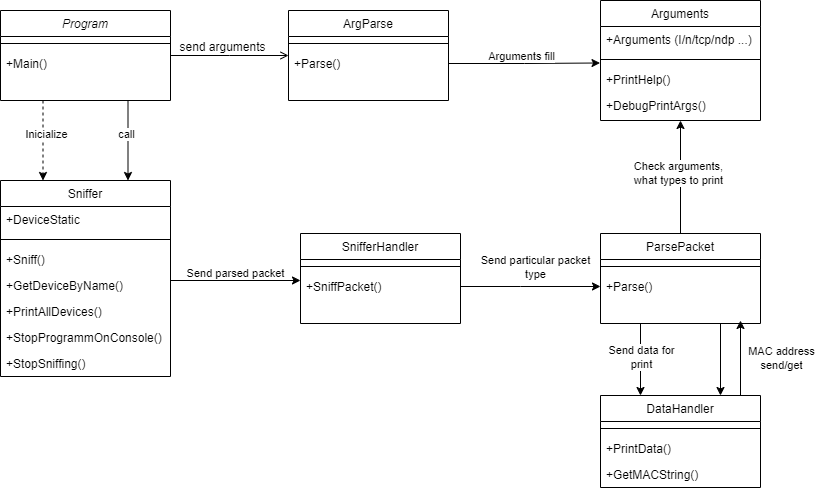

The diagram above was exported from draw.io. Its source (the exported page's mxGraphModel, read from the mxfile embedded in the PNG):
<mxGraphModel dx="1009" dy="573" grid="1" gridSize="10" guides="1" tooltips="1" connect="1" arrows="1" fold="1" page="1" pageScale="1" pageWidth="827" pageHeight="1169" math="0" shadow="0">
  <root>
    <mxCell id="WIyWlLk6GJQsqaUBKTNV-0" />
    <mxCell id="WIyWlLk6GJQsqaUBKTNV-1" parent="WIyWlLk6GJQsqaUBKTNV-0" />
    <mxCell id="zkHjbZ31oKHwvXp0ToP0-17" style="edgeStyle=orthogonalEdgeStyle;rounded=0;orthogonalLoop=1;jettySize=auto;html=1;exitX=0.25;exitY=1;exitDx=0;exitDy=0;entryX=0.25;entryY=0;entryDx=0;entryDy=0;dashed=1;" edge="1" parent="WIyWlLk6GJQsqaUBKTNV-1" source="zkfFHV4jXpPFQw0GAbJ--0" target="zkHjbZ31oKHwvXp0ToP0-10">
      <mxGeometry relative="1" as="geometry" />
    </mxCell>
    <mxCell id="zkHjbZ31oKHwvXp0ToP0-18" value="Inicialize" style="edgeLabel;html=1;align=center;verticalAlign=middle;resizable=0;points=[];" vertex="1" connectable="0" parent="zkHjbZ31oKHwvXp0ToP0-17">
      <mxGeometry x="-0.1875" y="3" relative="1" as="geometry">
        <mxPoint as="offset" />
      </mxGeometry>
    </mxCell>
    <mxCell id="zkHjbZ31oKHwvXp0ToP0-19" style="edgeStyle=orthogonalEdgeStyle;rounded=0;orthogonalLoop=1;jettySize=auto;html=1;exitX=0.75;exitY=1;exitDx=0;exitDy=0;entryX=0.75;entryY=0;entryDx=0;entryDy=0;" edge="1" parent="WIyWlLk6GJQsqaUBKTNV-1" source="zkfFHV4jXpPFQw0GAbJ--0" target="zkHjbZ31oKHwvXp0ToP0-10">
      <mxGeometry relative="1" as="geometry">
        <Array as="points">
          <mxPoint x="348" y="200" />
          <mxPoint x="348" y="240" />
        </Array>
      </mxGeometry>
    </mxCell>
    <mxCell id="zkHjbZ31oKHwvXp0ToP0-20" value="call" style="edgeLabel;html=1;align=center;verticalAlign=middle;resizable=0;points=[];" vertex="1" connectable="0" parent="zkHjbZ31oKHwvXp0ToP0-19">
      <mxGeometry x="-0.1875" y="-2" relative="1" as="geometry">
        <mxPoint as="offset" />
      </mxGeometry>
    </mxCell>
    <mxCell id="zkfFHV4jXpPFQw0GAbJ--0" value="Program" style="swimlane;fontStyle=2;align=center;verticalAlign=top;childLayout=stackLayout;horizontal=1;startSize=26;horizontalStack=0;resizeParent=1;resizeLast=0;collapsible=1;marginBottom=0;rounded=0;shadow=0;strokeWidth=1;" parent="WIyWlLk6GJQsqaUBKTNV-1" vertex="1">
      <mxGeometry x="220" y="110" width="170" height="90" as="geometry">
        <mxRectangle x="230" y="140" width="160" height="26" as="alternateBounds" />
      </mxGeometry>
    </mxCell>
    <mxCell id="zkfFHV4jXpPFQw0GAbJ--4" value="" style="line;html=1;strokeWidth=1;align=left;verticalAlign=middle;spacingTop=-1;spacingLeft=3;spacingRight=3;rotatable=0;labelPosition=right;points=[];portConstraint=eastwest;" parent="zkfFHV4jXpPFQw0GAbJ--0" vertex="1">
      <mxGeometry y="26" width="170" height="14" as="geometry" />
    </mxCell>
    <mxCell id="zkfFHV4jXpPFQw0GAbJ--5" value="+Main()" style="text;align=left;verticalAlign=top;spacingLeft=4;spacingRight=4;overflow=hidden;rotatable=0;points=[[0,0.5],[1,0.5]];portConstraint=eastwest;" parent="zkfFHV4jXpPFQw0GAbJ--0" vertex="1">
      <mxGeometry y="40" width="170" height="26" as="geometry" />
    </mxCell>
    <mxCell id="zkfFHV4jXpPFQw0GAbJ--17" value="ArgParse" style="swimlane;fontStyle=0;align=center;verticalAlign=top;childLayout=stackLayout;horizontal=1;startSize=26;horizontalStack=0;resizeParent=1;resizeLast=0;collapsible=1;marginBottom=0;rounded=0;shadow=0;strokeWidth=1;" parent="WIyWlLk6GJQsqaUBKTNV-1" vertex="1">
      <mxGeometry x="508" y="110" width="160" height="90" as="geometry">
        <mxRectangle x="550" y="140" width="160" height="26" as="alternateBounds" />
      </mxGeometry>
    </mxCell>
    <mxCell id="zkfFHV4jXpPFQw0GAbJ--23" value="" style="line;html=1;strokeWidth=1;align=left;verticalAlign=middle;spacingTop=-1;spacingLeft=3;spacingRight=3;rotatable=0;labelPosition=right;points=[];portConstraint=eastwest;" parent="zkfFHV4jXpPFQw0GAbJ--17" vertex="1">
      <mxGeometry y="26" width="160" height="14" as="geometry" />
    </mxCell>
    <mxCell id="zkfFHV4jXpPFQw0GAbJ--24" value="+Parse()" style="text;align=left;verticalAlign=top;spacingLeft=4;spacingRight=4;overflow=hidden;rotatable=0;points=[[0,0.5],[1,0.5]];portConstraint=eastwest;" parent="zkfFHV4jXpPFQw0GAbJ--17" vertex="1">
      <mxGeometry y="40" width="160" height="26" as="geometry" />
    </mxCell>
    <mxCell id="zkfFHV4jXpPFQw0GAbJ--26" value="" style="endArrow=open;shadow=0;strokeWidth=1;rounded=0;curved=0;endFill=1;edgeStyle=elbowEdgeStyle;elbow=vertical;" parent="WIyWlLk6GJQsqaUBKTNV-1" source="zkfFHV4jXpPFQw0GAbJ--0" target="zkfFHV4jXpPFQw0GAbJ--17" edge="1">
      <mxGeometry x="0.5" y="41" relative="1" as="geometry">
        <mxPoint x="380" y="192" as="sourcePoint" />
        <mxPoint x="540" y="192" as="targetPoint" />
        <mxPoint x="-40" y="32" as="offset" />
      </mxGeometry>
    </mxCell>
    <mxCell id="zkfFHV4jXpPFQw0GAbJ--29" value="send arguments" style="text;html=1;resizable=0;points=[];;align=center;verticalAlign=middle;labelBackgroundColor=none;rounded=0;shadow=0;strokeWidth=1;fontSize=12;" parent="zkfFHV4jXpPFQw0GAbJ--26" vertex="1" connectable="0">
      <mxGeometry x="0.5" y="49" relative="1" as="geometry">
        <mxPoint x="-38" y="40" as="offset" />
      </mxGeometry>
    </mxCell>
    <mxCell id="zkHjbZ31oKHwvXp0ToP0-1" value="Arguments" style="swimlane;fontStyle=0;align=center;verticalAlign=top;childLayout=stackLayout;horizontal=1;startSize=26;horizontalStack=0;resizeParent=1;resizeLast=0;collapsible=1;marginBottom=0;rounded=0;shadow=0;strokeWidth=1;" vertex="1" parent="WIyWlLk6GJQsqaUBKTNV-1">
      <mxGeometry x="820" y="100" width="160" height="120" as="geometry">
        <mxRectangle x="550" y="140" width="160" height="26" as="alternateBounds" />
      </mxGeometry>
    </mxCell>
    <mxCell id="zkHjbZ31oKHwvXp0ToP0-5" value="+Arguments (I/n/tcp/ndp ...)" style="text;align=left;verticalAlign=top;spacingLeft=4;spacingRight=4;overflow=hidden;rotatable=0;points=[[0,0.5],[1,0.5]];portConstraint=eastwest;" vertex="1" parent="zkHjbZ31oKHwvXp0ToP0-1">
      <mxGeometry y="26" width="160" height="26" as="geometry" />
    </mxCell>
    <mxCell id="zkHjbZ31oKHwvXp0ToP0-2" value="" style="line;html=1;strokeWidth=1;align=left;verticalAlign=middle;spacingTop=-1;spacingLeft=3;spacingRight=3;rotatable=0;labelPosition=right;points=[];portConstraint=eastwest;" vertex="1" parent="zkHjbZ31oKHwvXp0ToP0-1">
      <mxGeometry y="52" width="160" height="14" as="geometry" />
    </mxCell>
    <mxCell id="zkHjbZ31oKHwvXp0ToP0-3" value="+PrintHelp()" style="text;align=left;verticalAlign=top;spacingLeft=4;spacingRight=4;overflow=hidden;rotatable=0;points=[[0,0.5],[1,0.5]];portConstraint=eastwest;" vertex="1" parent="zkHjbZ31oKHwvXp0ToP0-1">
      <mxGeometry y="66" width="160" height="26" as="geometry" />
    </mxCell>
    <mxCell id="zkHjbZ31oKHwvXp0ToP0-4" value="+DebugPrintArgs()" style="text;align=left;verticalAlign=top;spacingLeft=4;spacingRight=4;overflow=hidden;rotatable=0;points=[[0,0.5],[1,0.5]];portConstraint=eastwest;" vertex="1" parent="zkHjbZ31oKHwvXp0ToP0-1">
      <mxGeometry y="92" width="160" height="26" as="geometry" />
    </mxCell>
    <mxCell id="zkHjbZ31oKHwvXp0ToP0-10" value="Sniffer" style="swimlane;fontStyle=0;align=center;verticalAlign=top;childLayout=stackLayout;horizontal=1;startSize=26;horizontalStack=0;resizeParent=1;resizeLast=0;collapsible=1;marginBottom=0;rounded=0;shadow=0;strokeWidth=1;" vertex="1" parent="WIyWlLk6GJQsqaUBKTNV-1">
      <mxGeometry x="220" y="280" width="170" height="196" as="geometry">
        <mxRectangle x="230" y="140" width="160" height="26" as="alternateBounds" />
      </mxGeometry>
    </mxCell>
    <mxCell id="zkHjbZ31oKHwvXp0ToP0-21" value="+DeviceStatic" style="text;align=left;verticalAlign=top;spacingLeft=4;spacingRight=4;overflow=hidden;rotatable=0;points=[[0,0.5],[1,0.5]];portConstraint=eastwest;" vertex="1" parent="zkHjbZ31oKHwvXp0ToP0-10">
      <mxGeometry y="26" width="170" height="26" as="geometry" />
    </mxCell>
    <mxCell id="zkHjbZ31oKHwvXp0ToP0-11" value="" style="line;html=1;strokeWidth=1;align=left;verticalAlign=middle;spacingTop=-1;spacingLeft=3;spacingRight=3;rotatable=0;labelPosition=right;points=[];portConstraint=eastwest;" vertex="1" parent="zkHjbZ31oKHwvXp0ToP0-10">
      <mxGeometry y="52" width="170" height="14" as="geometry" />
    </mxCell>
    <mxCell id="zkHjbZ31oKHwvXp0ToP0-12" value="+Sniff()" style="text;align=left;verticalAlign=top;spacingLeft=4;spacingRight=4;overflow=hidden;rotatable=0;points=[[0,0.5],[1,0.5]];portConstraint=eastwest;" vertex="1" parent="zkHjbZ31oKHwvXp0ToP0-10">
      <mxGeometry y="66" width="170" height="26" as="geometry" />
    </mxCell>
    <mxCell id="zkHjbZ31oKHwvXp0ToP0-22" value="+GetDeviceByName()" style="text;align=left;verticalAlign=top;spacingLeft=4;spacingRight=4;overflow=hidden;rotatable=0;points=[[0,0.5],[1,0.5]];portConstraint=eastwest;" vertex="1" parent="zkHjbZ31oKHwvXp0ToP0-10">
      <mxGeometry y="92" width="170" height="26" as="geometry" />
    </mxCell>
    <mxCell id="zkHjbZ31oKHwvXp0ToP0-23" value="+PrintAllDevices()" style="text;align=left;verticalAlign=top;spacingLeft=4;spacingRight=4;overflow=hidden;rotatable=0;points=[[0,0.5],[1,0.5]];portConstraint=eastwest;" vertex="1" parent="zkHjbZ31oKHwvXp0ToP0-10">
      <mxGeometry y="118" width="170" height="26" as="geometry" />
    </mxCell>
    <mxCell id="zkHjbZ31oKHwvXp0ToP0-24" value="+StopProgrammOnConsole()" style="text;align=left;verticalAlign=top;spacingLeft=4;spacingRight=4;overflow=hidden;rotatable=0;points=[[0,0.5],[1,0.5]];portConstraint=eastwest;" vertex="1" parent="zkHjbZ31oKHwvXp0ToP0-10">
      <mxGeometry y="144" width="170" height="26" as="geometry" />
    </mxCell>
    <mxCell id="zkHjbZ31oKHwvXp0ToP0-27" value="+StopSniffing()" style="text;align=left;verticalAlign=top;spacingLeft=4;spacingRight=4;overflow=hidden;rotatable=0;points=[[0,0.5],[1,0.5]];portConstraint=eastwest;" vertex="1" parent="zkHjbZ31oKHwvXp0ToP0-10">
      <mxGeometry y="170" width="170" height="26" as="geometry" />
    </mxCell>
    <mxCell id="zkHjbZ31oKHwvXp0ToP0-25" style="edgeStyle=orthogonalEdgeStyle;rounded=0;orthogonalLoop=1;jettySize=auto;html=1;exitX=1;exitY=0.5;exitDx=0;exitDy=0;entryX=-0.003;entryY=-0.135;entryDx=0;entryDy=0;entryPerimeter=0;" edge="1" parent="WIyWlLk6GJQsqaUBKTNV-1" source="zkfFHV4jXpPFQw0GAbJ--24" target="zkHjbZ31oKHwvXp0ToP0-3">
      <mxGeometry relative="1" as="geometry" />
    </mxCell>
    <mxCell id="zkHjbZ31oKHwvXp0ToP0-26" value="Arguments fill" style="edgeLabel;html=1;align=center;verticalAlign=middle;resizable=0;points=[];" vertex="1" connectable="0" parent="zkHjbZ31oKHwvXp0ToP0-25">
      <mxGeometry x="-0.0588" y="-4" relative="1" as="geometry">
        <mxPoint y="-12" as="offset" />
      </mxGeometry>
    </mxCell>
    <mxCell id="zkHjbZ31oKHwvXp0ToP0-28" value="SnifferHandler" style="swimlane;fontStyle=0;align=center;verticalAlign=top;childLayout=stackLayout;horizontal=1;startSize=26;horizontalStack=0;resizeParent=1;resizeLast=0;collapsible=1;marginBottom=0;rounded=0;shadow=0;strokeWidth=1;" vertex="1" parent="WIyWlLk6GJQsqaUBKTNV-1">
      <mxGeometry x="520" y="333" width="160" height="90" as="geometry">
        <mxRectangle x="550" y="140" width="160" height="26" as="alternateBounds" />
      </mxGeometry>
    </mxCell>
    <mxCell id="zkHjbZ31oKHwvXp0ToP0-29" value="" style="line;html=1;strokeWidth=1;align=left;verticalAlign=middle;spacingTop=-1;spacingLeft=3;spacingRight=3;rotatable=0;labelPosition=right;points=[];portConstraint=eastwest;" vertex="1" parent="zkHjbZ31oKHwvXp0ToP0-28">
      <mxGeometry y="26" width="160" height="14" as="geometry" />
    </mxCell>
    <mxCell id="zkHjbZ31oKHwvXp0ToP0-30" value="+SniffPacket()" style="text;align=left;verticalAlign=top;spacingLeft=4;spacingRight=4;overflow=hidden;rotatable=0;points=[[0,0.5],[1,0.5]];portConstraint=eastwest;" vertex="1" parent="zkHjbZ31oKHwvXp0ToP0-28">
      <mxGeometry y="40" width="160" height="26" as="geometry" />
    </mxCell>
    <mxCell id="zkHjbZ31oKHwvXp0ToP0-33" style="edgeStyle=orthogonalEdgeStyle;rounded=0;orthogonalLoop=1;jettySize=auto;html=1;exitX=1;exitY=0.5;exitDx=0;exitDy=0;" edge="1" parent="WIyWlLk6GJQsqaUBKTNV-1" source="zkHjbZ31oKHwvXp0ToP0-22" target="zkHjbZ31oKHwvXp0ToP0-28">
      <mxGeometry relative="1" as="geometry">
        <Array as="points">
          <mxPoint x="390" y="380" />
        </Array>
      </mxGeometry>
    </mxCell>
    <mxCell id="zkHjbZ31oKHwvXp0ToP0-34" value="Send parsed packet" style="edgeLabel;html=1;align=center;verticalAlign=middle;resizable=0;points=[];" vertex="1" connectable="0" parent="zkHjbZ31oKHwvXp0ToP0-33">
      <mxGeometry x="0.0222" y="-4" relative="1" as="geometry">
        <mxPoint y="-12" as="offset" />
      </mxGeometry>
    </mxCell>
    <mxCell id="zkHjbZ31oKHwvXp0ToP0-40" style="edgeStyle=orthogonalEdgeStyle;rounded=0;orthogonalLoop=1;jettySize=auto;html=1;exitX=0.5;exitY=0;exitDx=0;exitDy=0;entryX=0.5;entryY=1;entryDx=0;entryDy=0;" edge="1" parent="WIyWlLk6GJQsqaUBKTNV-1" source="zkHjbZ31oKHwvXp0ToP0-35" target="zkHjbZ31oKHwvXp0ToP0-1">
      <mxGeometry relative="1" as="geometry" />
    </mxCell>
    <mxCell id="zkHjbZ31oKHwvXp0ToP0-41" value="Check arguments,&lt;br&gt;what types to print" style="edgeLabel;html=1;align=center;verticalAlign=middle;resizable=0;points=[];" vertex="1" connectable="0" parent="zkHjbZ31oKHwvXp0ToP0-40">
      <mxGeometry x="0.0826" y="3" relative="1" as="geometry">
        <mxPoint as="offset" />
      </mxGeometry>
    </mxCell>
    <mxCell id="zkHjbZ31oKHwvXp0ToP0-47" style="edgeStyle=orthogonalEdgeStyle;rounded=0;orthogonalLoop=1;jettySize=auto;html=1;exitX=0.25;exitY=1;exitDx=0;exitDy=0;entryX=0.25;entryY=0;entryDx=0;entryDy=0;" edge="1" parent="WIyWlLk6GJQsqaUBKTNV-1" source="zkHjbZ31oKHwvXp0ToP0-35" target="zkHjbZ31oKHwvXp0ToP0-43">
      <mxGeometry relative="1" as="geometry" />
    </mxCell>
    <mxCell id="zkHjbZ31oKHwvXp0ToP0-49" value="Send data for&lt;br&gt;print" style="edgeLabel;html=1;align=center;verticalAlign=middle;resizable=0;points=[];" vertex="1" connectable="0" parent="zkHjbZ31oKHwvXp0ToP0-47">
      <mxGeometry x="-0.088" y="4" relative="1" as="geometry">
        <mxPoint x="-4" as="offset" />
      </mxGeometry>
    </mxCell>
    <mxCell id="zkHjbZ31oKHwvXp0ToP0-50" style="edgeStyle=orthogonalEdgeStyle;rounded=0;orthogonalLoop=1;jettySize=auto;html=1;exitX=0.75;exitY=1;exitDx=0;exitDy=0;entryX=0.75;entryY=0;entryDx=0;entryDy=0;" edge="1" parent="WIyWlLk6GJQsqaUBKTNV-1" source="zkHjbZ31oKHwvXp0ToP0-35" target="zkHjbZ31oKHwvXp0ToP0-43">
      <mxGeometry relative="1" as="geometry" />
    </mxCell>
    <mxCell id="zkHjbZ31oKHwvXp0ToP0-52" value="MAC address&lt;br&gt;send/get" style="edgeLabel;html=1;align=center;verticalAlign=middle;resizable=0;points=[];" vertex="1" connectable="0" parent="zkHjbZ31oKHwvXp0ToP0-50">
      <mxGeometry x="-0.0417" y="2" relative="1" as="geometry">
        <mxPoint x="58" as="offset" />
      </mxGeometry>
    </mxCell>
    <mxCell id="zkHjbZ31oKHwvXp0ToP0-51" style="edgeStyle=orthogonalEdgeStyle;rounded=0;orthogonalLoop=1;jettySize=auto;html=1;exitX=0.75;exitY=0;exitDx=0;exitDy=0;" edge="1" parent="WIyWlLk6GJQsqaUBKTNV-1" source="zkHjbZ31oKHwvXp0ToP0-43">
      <mxGeometry relative="1" as="geometry">
        <mxPoint x="960" y="420" as="targetPoint" />
        <Array as="points">
          <mxPoint x="960" y="495" />
        </Array>
      </mxGeometry>
    </mxCell>
    <mxCell id="zkHjbZ31oKHwvXp0ToP0-35" value="ParsePacket" style="swimlane;fontStyle=0;align=center;verticalAlign=top;childLayout=stackLayout;horizontal=1;startSize=26;horizontalStack=0;resizeParent=1;resizeLast=0;collapsible=1;marginBottom=0;rounded=0;shadow=0;strokeWidth=1;" vertex="1" parent="WIyWlLk6GJQsqaUBKTNV-1">
      <mxGeometry x="820" y="333" width="160" height="90" as="geometry">
        <mxRectangle x="550" y="140" width="160" height="26" as="alternateBounds" />
      </mxGeometry>
    </mxCell>
    <mxCell id="zkHjbZ31oKHwvXp0ToP0-36" value="" style="line;html=1;strokeWidth=1;align=left;verticalAlign=middle;spacingTop=-1;spacingLeft=3;spacingRight=3;rotatable=0;labelPosition=right;points=[];portConstraint=eastwest;" vertex="1" parent="zkHjbZ31oKHwvXp0ToP0-35">
      <mxGeometry y="26" width="160" height="14" as="geometry" />
    </mxCell>
    <mxCell id="zkHjbZ31oKHwvXp0ToP0-37" value="+Parse()" style="text;align=left;verticalAlign=top;spacingLeft=4;spacingRight=4;overflow=hidden;rotatable=0;points=[[0,0.5],[1,0.5]];portConstraint=eastwest;" vertex="1" parent="zkHjbZ31oKHwvXp0ToP0-35">
      <mxGeometry y="40" width="160" height="26" as="geometry" />
    </mxCell>
    <mxCell id="zkHjbZ31oKHwvXp0ToP0-38" style="edgeStyle=orthogonalEdgeStyle;rounded=0;orthogonalLoop=1;jettySize=auto;html=1;exitX=1;exitY=0.5;exitDx=0;exitDy=0;" edge="1" parent="WIyWlLk6GJQsqaUBKTNV-1" source="zkHjbZ31oKHwvXp0ToP0-30" target="zkHjbZ31oKHwvXp0ToP0-35">
      <mxGeometry relative="1" as="geometry">
        <Array as="points">
          <mxPoint x="740" y="386" />
          <mxPoint x="740" y="386" />
        </Array>
      </mxGeometry>
    </mxCell>
    <mxCell id="zkHjbZ31oKHwvXp0ToP0-39" value="Send particular packet&lt;br&gt;type" style="edgeLabel;html=1;align=center;verticalAlign=middle;resizable=0;points=[];" vertex="1" connectable="0" parent="zkHjbZ31oKHwvXp0ToP0-38">
      <mxGeometry x="0.0641" y="1" relative="1" as="geometry">
        <mxPoint y="-19" as="offset" />
      </mxGeometry>
    </mxCell>
    <mxCell id="zkHjbZ31oKHwvXp0ToP0-43" value="DataHandler" style="swimlane;fontStyle=0;align=center;verticalAlign=top;childLayout=stackLayout;horizontal=1;startSize=26;horizontalStack=0;resizeParent=1;resizeLast=0;collapsible=1;marginBottom=0;rounded=0;shadow=0;strokeWidth=1;" vertex="1" parent="WIyWlLk6GJQsqaUBKTNV-1">
      <mxGeometry x="820" y="495" width="160" height="92" as="geometry">
        <mxRectangle x="550" y="140" width="160" height="26" as="alternateBounds" />
      </mxGeometry>
    </mxCell>
    <mxCell id="zkHjbZ31oKHwvXp0ToP0-44" value="" style="line;html=1;strokeWidth=1;align=left;verticalAlign=middle;spacingTop=-1;spacingLeft=3;spacingRight=3;rotatable=0;labelPosition=right;points=[];portConstraint=eastwest;" vertex="1" parent="zkHjbZ31oKHwvXp0ToP0-43">
      <mxGeometry y="26" width="160" height="14" as="geometry" />
    </mxCell>
    <mxCell id="zkHjbZ31oKHwvXp0ToP0-45" value="+PrintData()" style="text;align=left;verticalAlign=top;spacingLeft=4;spacingRight=4;overflow=hidden;rotatable=0;points=[[0,0.5],[1,0.5]];portConstraint=eastwest;" vertex="1" parent="zkHjbZ31oKHwvXp0ToP0-43">
      <mxGeometry y="40" width="160" height="26" as="geometry" />
    </mxCell>
    <mxCell id="zkHjbZ31oKHwvXp0ToP0-48" value="+GetMACString()" style="text;align=left;verticalAlign=top;spacingLeft=4;spacingRight=4;overflow=hidden;rotatable=0;points=[[0,0.5],[1,0.5]];portConstraint=eastwest;" vertex="1" parent="zkHjbZ31oKHwvXp0ToP0-43">
      <mxGeometry y="66" width="160" height="26" as="geometry" />
    </mxCell>
  </root>
</mxGraphModel>